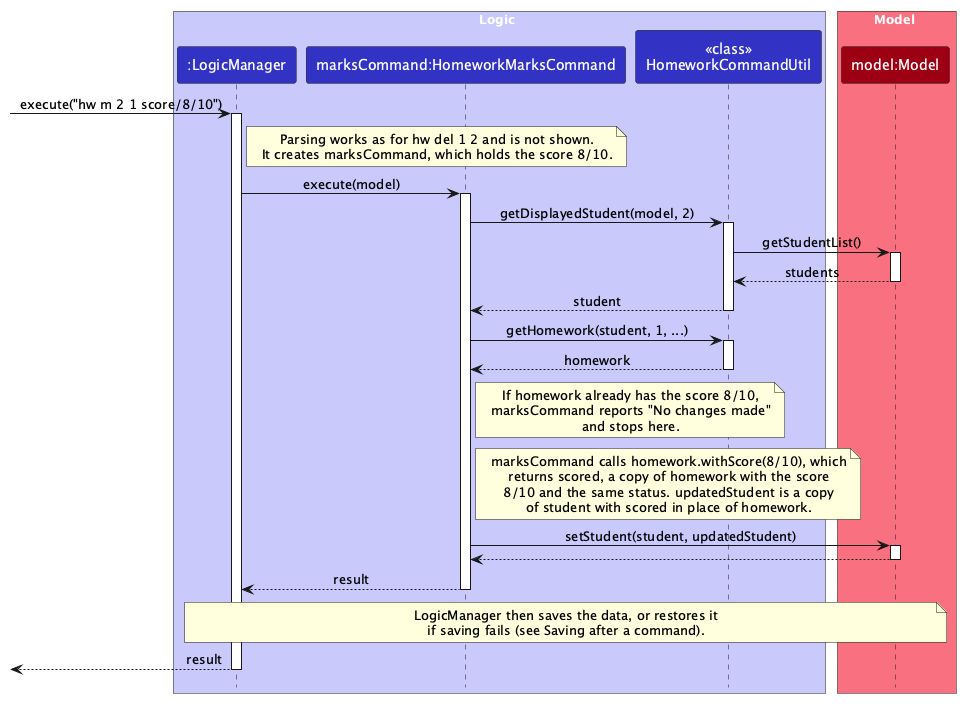

The diagram above was rendered by PlantUML. Its source (embedded in the PNG):
@startuml
!include style.puml
skinparam ArrowFontStyle plain

box Logic LOGIC_COLOR_T1
participant ":LogicManager" as LogicManager LOGIC_COLOR
participant "marksCommand:HomeworkMarksCommand" as HomeworkMarksCommand LOGIC_COLOR
participant "<<class>>\nHomeworkCommandUtil" as HomeworkCommandUtil LOGIC_COLOR
end box

box Model MODEL_COLOR_T1
participant "model:Model" as Model MODEL_COLOR
end box

[-> LogicManager : execute("hw m 2 1 score/8/10")
activate LogicManager

note right of LogicManager
  Parsing works as for hw del 1 2 and is not shown.
  It creates marksCommand, which holds the score 8/10.
end note

LogicManager -> HomeworkMarksCommand : execute(model)
activate HomeworkMarksCommand

HomeworkMarksCommand -> HomeworkCommandUtil : getDisplayedStudent(model, 2)
activate HomeworkCommandUtil

HomeworkCommandUtil -> Model : getStudentList()
activate Model

Model --> HomeworkCommandUtil : students
deactivate Model

HomeworkCommandUtil --> HomeworkMarksCommand : student
deactivate HomeworkCommandUtil

HomeworkMarksCommand -> HomeworkCommandUtil : getHomework(student, 1, ...)
activate HomeworkCommandUtil

HomeworkCommandUtil --> HomeworkMarksCommand : homework
deactivate HomeworkCommandUtil

note right of HomeworkMarksCommand
  If homework already has the score 8/10,
  marksCommand reports "No changes made"
  and stops here.
end note

note right of HomeworkMarksCommand
  marksCommand calls homework.withScore(8/10), which
  returns scored, a copy of homework with the score
  8/10 and the same status. updatedStudent is a copy
  of student with scored in place of homework.
end note

HomeworkMarksCommand -> Model : setStudent(student, updatedStudent)
activate Model

Model --> HomeworkMarksCommand
deactivate Model

HomeworkMarksCommand --> LogicManager : result
deactivate HomeworkMarksCommand

note over LogicManager, Model
  LogicManager then saves the data, or restores it
  if saving fails (see Saving after a command).
end note

[<-- LogicManager : result
deactivate LogicManager
@enduml